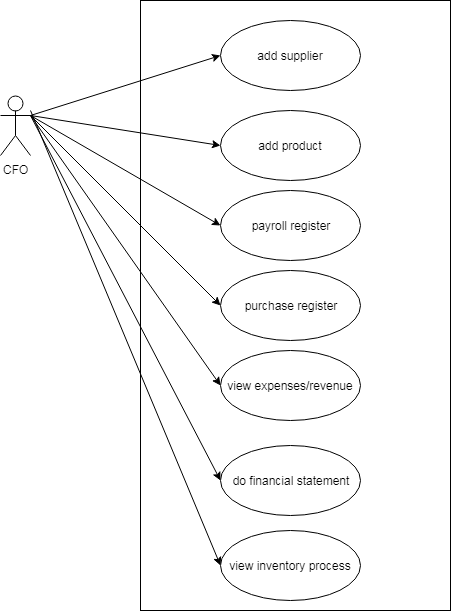

The diagram above was exported from draw.io. Its source (the exported page's mxGraphModel, read from the mxfile embedded in the PNG):
<mxGraphModel dx="1394" dy="715" grid="1" gridSize="10" guides="1" tooltips="1" connect="1" arrows="1" fold="1" page="1" pageScale="1" pageWidth="850" pageHeight="1100" math="0" shadow="0">
  <root>
    <mxCell id="k3OhMm-306yDtZmz_O6r-0" />
    <mxCell id="k3OhMm-306yDtZmz_O6r-1" parent="k3OhMm-306yDtZmz_O6r-0" />
    <mxCell id="k3OhMm-306yDtZmz_O6r-2" value="CFO" style="shape=umlActor;verticalLabelPosition=bottom;labelBackgroundColor=#ffffff;verticalAlign=top;html=1;" vertex="1" parent="k3OhMm-306yDtZmz_O6r-1">
      <mxGeometry x="90" y="165" width="30" height="60" as="geometry" />
    </mxCell>
    <mxCell id="k3OhMm-306yDtZmz_O6r-3" value="Object" style="html=1;" vertex="1" parent="k3OhMm-306yDtZmz_O6r-1">
      <mxGeometry x="230" y="70" width="310" height="610" as="geometry" />
    </mxCell>
    <mxCell id="k3OhMm-306yDtZmz_O6r-4" value="add supplier" style="ellipse;whiteSpace=wrap;html=1;" vertex="1" parent="k3OhMm-306yDtZmz_O6r-1">
      <mxGeometry x="310" y="90" width="140" height="70" as="geometry" />
    </mxCell>
    <mxCell id="k3OhMm-306yDtZmz_O6r-5" value="add product" style="ellipse;whiteSpace=wrap;html=1;" vertex="1" parent="k3OhMm-306yDtZmz_O6r-1">
      <mxGeometry x="310" y="180" width="140" height="70" as="geometry" />
    </mxCell>
    <mxCell id="k3OhMm-306yDtZmz_O6r-6" value="payroll register" style="ellipse;whiteSpace=wrap;html=1;" vertex="1" parent="k3OhMm-306yDtZmz_O6r-1">
      <mxGeometry x="310" y="260" width="140" height="70" as="geometry" />
    </mxCell>
    <mxCell id="k3OhMm-306yDtZmz_O6r-7" value="purchase register" style="ellipse;whiteSpace=wrap;html=1;" vertex="1" parent="k3OhMm-306yDtZmz_O6r-1">
      <mxGeometry x="310" y="340" width="140" height="70" as="geometry" />
    </mxCell>
    <mxCell id="k3OhMm-306yDtZmz_O6r-8" value="view expenses/revenue" style="ellipse;whiteSpace=wrap;html=1;" vertex="1" parent="k3OhMm-306yDtZmz_O6r-1">
      <mxGeometry x="310" y="420" width="140" height="70" as="geometry" />
    </mxCell>
    <mxCell id="k3OhMm-306yDtZmz_O6r-10" value="do financial statement" style="ellipse;whiteSpace=wrap;html=1;" vertex="1" parent="k3OhMm-306yDtZmz_O6r-1">
      <mxGeometry x="310" y="515" width="140" height="70" as="geometry" />
    </mxCell>
    <mxCell id="k3OhMm-306yDtZmz_O6r-11" value="" style="endArrow=classic;html=1;exitX=1;exitY=0.3333333333333333;exitDx=0;exitDy=0;exitPerimeter=0;entryX=0;entryY=0.5;entryDx=0;entryDy=0;" edge="1" parent="k3OhMm-306yDtZmz_O6r-1" source="k3OhMm-306yDtZmz_O6r-2" target="k3OhMm-306yDtZmz_O6r-4">
      <mxGeometry width="50" height="50" relative="1" as="geometry">
        <mxPoint x="80" y="690" as="sourcePoint" />
        <mxPoint x="130" y="640" as="targetPoint" />
      </mxGeometry>
    </mxCell>
    <mxCell id="k3OhMm-306yDtZmz_O6r-12" value="" style="endArrow=classic;html=1;exitX=1;exitY=0.3333333333333333;exitDx=0;exitDy=0;exitPerimeter=0;entryX=0;entryY=0.5;entryDx=0;entryDy=0;" edge="1" parent="k3OhMm-306yDtZmz_O6r-1" source="k3OhMm-306yDtZmz_O6r-2" target="k3OhMm-306yDtZmz_O6r-5">
      <mxGeometry width="50" height="50" relative="1" as="geometry">
        <mxPoint x="130" y="195" as="sourcePoint" />
        <mxPoint x="320" y="135" as="targetPoint" />
      </mxGeometry>
    </mxCell>
    <mxCell id="k3OhMm-306yDtZmz_O6r-13" value="" style="endArrow=classic;html=1;entryX=0;entryY=0.5;entryDx=0;entryDy=0;" edge="1" parent="k3OhMm-306yDtZmz_O6r-1" target="k3OhMm-306yDtZmz_O6r-6">
      <mxGeometry width="50" height="50" relative="1" as="geometry">
        <mxPoint x="120" y="185" as="sourcePoint" />
        <mxPoint x="330" y="145" as="targetPoint" />
      </mxGeometry>
    </mxCell>
    <mxCell id="k3OhMm-306yDtZmz_O6r-14" value="" style="endArrow=classic;html=1;entryX=0;entryY=0.5;entryDx=0;entryDy=0;exitX=1;exitY=0.3333333333333333;exitDx=0;exitDy=0;exitPerimeter=0;" edge="1" parent="k3OhMm-306yDtZmz_O6r-1" source="k3OhMm-306yDtZmz_O6r-2" target="k3OhMm-306yDtZmz_O6r-7">
      <mxGeometry width="50" height="50" relative="1" as="geometry">
        <mxPoint x="120" y="190" as="sourcePoint" />
        <mxPoint x="340" y="155" as="targetPoint" />
      </mxGeometry>
    </mxCell>
    <mxCell id="k3OhMm-306yDtZmz_O6r-15" value="" style="endArrow=classic;html=1;entryX=0;entryY=0.5;entryDx=0;entryDy=0;exitX=1;exitY=0.3333333333333333;exitDx=0;exitDy=0;exitPerimeter=0;" edge="1" parent="k3OhMm-306yDtZmz_O6r-1" source="k3OhMm-306yDtZmz_O6r-2" target="k3OhMm-306yDtZmz_O6r-8">
      <mxGeometry width="50" height="50" relative="1" as="geometry">
        <mxPoint x="120" y="190" as="sourcePoint" />
        <mxPoint x="350" y="165" as="targetPoint" />
      </mxGeometry>
    </mxCell>
    <mxCell id="k3OhMm-306yDtZmz_O6r-16" value="" style="endArrow=classic;html=1;entryX=0;entryY=0.5;entryDx=0;entryDy=0;exitX=1;exitY=0.3333333333333333;exitDx=0;exitDy=0;exitPerimeter=0;" edge="1" parent="k3OhMm-306yDtZmz_O6r-1" source="k3OhMm-306yDtZmz_O6r-2" target="k3OhMm-306yDtZmz_O6r-10">
      <mxGeometry width="50" height="50" relative="1" as="geometry">
        <mxPoint x="120" y="190" as="sourcePoint" />
        <mxPoint x="360" y="175" as="targetPoint" />
      </mxGeometry>
    </mxCell>
    <mxCell id="ODC7tkwDMqsw-Kr4L4AJ-0" value="view inventory process" style="ellipse;whiteSpace=wrap;html=1;" vertex="1" parent="k3OhMm-306yDtZmz_O6r-1">
      <mxGeometry x="310" y="600" width="140" height="70" as="geometry" />
    </mxCell>
    <mxCell id="ODC7tkwDMqsw-Kr4L4AJ-1" value="" style="endArrow=classic;html=1;entryX=0;entryY=0.5;entryDx=0;entryDy=0;" edge="1" parent="k3OhMm-306yDtZmz_O6r-1" target="ODC7tkwDMqsw-Kr4L4AJ-0">
      <mxGeometry width="50" height="50" relative="1" as="geometry">
        <mxPoint x="120" y="180" as="sourcePoint" />
        <mxPoint x="320" y="560" as="targetPoint" />
      </mxGeometry>
    </mxCell>
  </root>
</mxGraphModel>